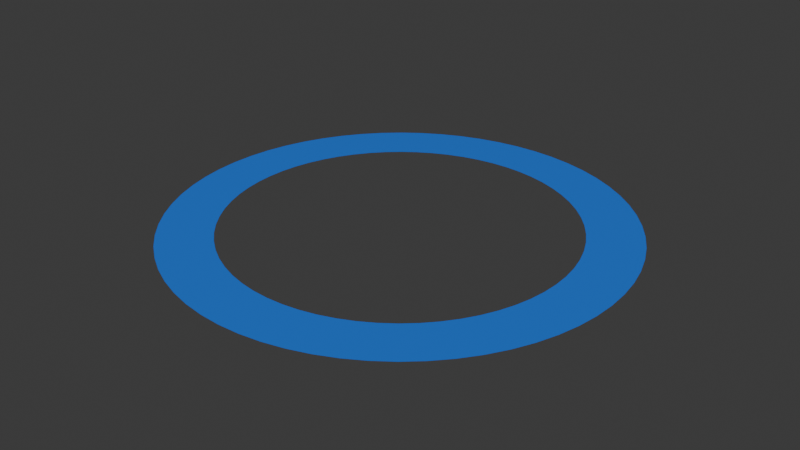 # Source: holeSkin_1.blend  (saved by Blender 4.5.88; exported with 4.5.12 LTS)
import bpy
from mathutils import Matrix  # noqa: F401  (used for matrix-valued properties, if any)

bpy.ops.wm.read_factory_settings(use_empty=True)
scene = bpy.context.scene
scene.name = 'Scene'

# ---- collections
col_collection = bpy.data.collections.new('Collection'); scene.collection.children.link(col_collection)

# ---- materials (node trees are filled in below, after node groups)
mat_material = bpy.data.materials.new('Material')

# ---- material node trees
mat_material.use_nodes = True; mat_material.node_tree.nodes.clear()
_N = mat_material.node_tree.nodes; _L = mat_material.node_tree.links
n0 = _N.new('ShaderNodeBsdfPrincipled'); n0.name = 'Principled BSDF'; n0.location = (-200, 100)
n0.inputs[0].default_value = (0.0064, 0.1803, 0.8004, 1.0)
n1 = _N.new('ShaderNodeOutputMaterial'); n1.name = 'Material Output'; n1.location = (200, 100)
_L.new(n0.outputs[0], n1.inputs[0])
n1.is_active_output = True

# ---- world
world_world = bpy.data.worlds.new('World'); scene.world = world_world
world_world.use_nodes = True; world_world.node_tree.nodes.clear()
_N = world_world.node_tree.nodes; _L = world_world.node_tree.links
n0 = _N.new('ShaderNodeOutputWorld'); n0.name = 'World Output'; n0.location = (200, 100)
n1 = _N.new('ShaderNodeBackground'); n1.name = 'Background'; n1.location = (-200, 100)
n1.inputs[0].default_value = (0.05088, 0.05088, 0.05088, 1.0)
_L.new(n1.outputs[0], n0.inputs[0])
n0.is_active_output = True
world_world.color = (0.05088, 0.05088, 0.05088)
world_world.sun_shadow_jitter_overblur = 0.0

# ---- meshes
me_ringmesh_003 = bpy.data.meshes.new('RingMesh.003')
me_ringmesh_003.from_pydata([(2.142e-09, 0.6566, 0.0), (-0.06436, 0.6534, 0.0), (-0.1281, 0.644, 0.0), (-0.1906, 0.6283, 0.0), (-0.2513, 0.6066, 0.0), (-0.3095, 0.5791, 0.0), (-0.3648, 0.5459, 0.0), (-0.4165, 0.5076, 0.0), (-0.4643, 0.4643, 0.0), (-0.5076, 0.4165, 0.0), (-0.5459, 0.3648, 0.0), (-0.5791, 0.3095, 0.0), (-0.6066, 0.2513, 0.0), (-0.6283, 0.1906, 0.0), (-0.644, 0.1281, 0.0), (-0.6534, 0.06436, 0.0), (-0.6566, 3.287e-10, 0.0), (-0.6534, -0.06436, 0.0), (-0.644, -0.1281, 0.0), (-0.6283, -0.1906, 0.0), (-0.6066, -0.2513, 0.0), (-0.5791, -0.3095, 0.0), (-0.5459, -0.3648, 0.0), (-0.5076, -0.4165, 0.0), (-0.4643, -0.4643, 0.0), (-0.4165, -0.5076, 0.0), (-0.3648, -0.5459, 0.0), (-0.3095, -0.5791, 0.0), (-0.2513, -0.6066, 0.0), (-0.1906, -0.6283, 0.0), (-0.1281, -0.644, 0.0), (-0.06436, -0.6534, 0.0), (2.142e-09, -0.6566, 0.0), (0.06436, -0.6534, 0.0), (0.1281, -0.644, 0.0), (0.1906, -0.6283, 0.0), (0.2513, -0.6066, 0.0), (0.3095, -0.5791, 0.0), (0.3648, -0.5459, 0.0), (0.4165, -0.5076, 0.0), (0.4643, -0.4643, 0.0), (0.5076, -0.4165, 0.0), (0.5459, -0.3648, 0.0), (0.5791, -0.3095, 0.0), (0.6066, -0.2513, 0.0), (0.6283, -0.1906, 0.0), (0.644, -0.1281, 0.0), (0.6534, -0.06436, 0.0), (0.6566, 3.287e-10, 0.0), (0.6534, 0.06436, 0.0), (0.644, 0.1281, 0.0), (0.6283, 0.1906, 0.0), (0.6066, 0.2513, 0.0), (0.5791, 0.3095, 0.0), (0.5459, 0.3648, 0.0), (0.5076, 0.4165, 0.0), (0.4643, 0.4643, 0.0), (0.4165, 0.5076, 0.0), (0.3648, 0.5459, 0.0), (0.3095, 0.5791, 0.0), (0.2513, 0.6066, 0.0), (0.1906, 0.6283, 0.0), (0.1281, 0.644, 0.0), (0.06436, 0.6534, 0.0), (0.0, 0.5, 0.0), (-0.04901, 0.4976, 0.0), (-0.09755, 0.4904, 0.0), (-0.1451, 0.4785, 0.0), (-0.1913, 0.4619, 0.0), (-0.2357, 0.441, 0.0), (-0.2778, 0.4157, 0.0), (-0.3172, 0.3865, 0.0), (-0.3536, 0.3536, 0.0), (-0.3865, 0.3172, 0.0), (-0.4157, 0.2778, 0.0), (-0.441, 0.2357, 0.0), (-0.4619, 0.1913, 0.0), (-0.4785, 0.1451, 0.0), (-0.4904, 0.09755, 0.0), (-0.4976, 0.04901, 0.0), (-0.5, 0.0, 0.0), (-0.4976, -0.04901, 0.0), (-0.4904, -0.09755, 0.0), (-0.4785, -0.1451, 0.0), (-0.4619, -0.1913, 0.0), (-0.441, -0.2357, 0.0), (-0.4157, -0.2778, 0.0), (-0.3865, -0.3172, 0.0), (-0.3536, -0.3536, 0.0), (-0.3172, -0.3865, 0.0), (-0.2778, -0.4157, 0.0), (-0.2357, -0.441, 0.0), (-0.1913, -0.4619, 0.0), (-0.1451, -0.4785, 0.0), (-0.09755, -0.4904, 0.0), (-0.04901, -0.4976, 0.0), (0.0, -0.5, 0.0), (0.04901, -0.4976, 0.0), (0.09755, -0.4904, 0.0), (0.1451, -0.4785, 0.0), (0.1913, -0.4619, 0.0), (0.2357, -0.441, 0.0), (0.2778, -0.4157, 0.0), (0.3172, -0.3865, 0.0), (0.3536, -0.3536, 0.0), (0.3865, -0.3172, 0.0), (0.4157, -0.2778, 0.0), (0.441, -0.2357, 0.0), (0.4619, -0.1913, 0.0), (0.4785, -0.1451, 0.0), (0.4904, -0.09755, 0.0), (0.4976, -0.04901, 0.0), (0.5, 0.0, 0.0), (0.4976, 0.04901, 0.0), (0.4904, 0.09755, 0.0), (0.4785, 0.1451, 0.0), (0.4619, 0.1913, 0.0), (0.441, 0.2357, 0.0), (0.4157, 0.2778, 0.0), (0.3865, 0.3172, 0.0), (0.3536, 0.3536, 0.0), (0.3172, 0.3865, 0.0), (0.2778, 0.4157, 0.0), (0.2357, 0.441, 0.0), (0.1913, 0.4619, 0.0), (0.1451, 0.4785, 0.0), (0.09755, 0.4904, 0.0), (0.04901, 0.4976, 0.0)], [], [(0, 1, 65, 64), (1, 2, 66, 65), (2, 3, 67, 66), (3, 4, 68, 67), (4, 5, 69, 68), (5, 6, 70, 69), (6, 7, 71, 70), (7, 8, 72, 71), (8, 9, 73, 72), (9, 10, 74, 73), (10, 11, 75, 74), (11, 12, 76, 75), (12, 13, 77, 76), (13, 14, 78, 77), (14, 15, 79, 78), (15, 16, 80, 79), (16, 17, 81, 80), (17, 18, 82, 81), (18, 19, 83, 82), (19, 20, 84, 83), (20, 21, 85, 84), (21, 22, 86, 85), (22, 23, 87, 86), (23, 24, 88, 87), (24, 25, 89, 88), (25, 26, 90, 89), (26, 27, 91, 90), (27, 28, 92, 91), (28, 29, 93, 92), (29, 30, 94, 93), (30, 31, 95, 94), (31, 32, 96, 95), (32, 33, 97, 96), (33, 34, 98, 97), (34, 35, 99, 98), (35, 36, 100, 99), (36, 37, 101, 100), (37, 38, 102, 101), (38, 39, 103, 102), (39, 40, 104, 103), (40, 41, 105, 104), (41, 42, 106, 105), (42, 43, 107, 106), (43, 44, 108, 107), (44, 45, 109, 108), (45, 46, 110, 109), (46, 47, 111, 110), (47, 48, 112, 111), (48, 49, 113, 112), (49, 50, 114, 113), (50, 51, 115, 114), (51, 52, 116, 115), (52, 53, 117, 116), (53, 54, 118, 117), (54, 55, 119, 118), (55, 56, 120, 119), (56, 57, 121, 120), (57, 58, 122, 121), (58, 59, 123, 122), (59, 60, 124, 123), (60, 61, 125, 124), (61, 62, 126, 125), (62, 63, 127, 126), (63, 0, 64, 127)])
me_ringmesh_003.materials.append(mat_material)
me_ringmesh_003.update()

# ---- objects
ob_ring = bpy.data.objects.new('Ring', me_ringmesh_003)

# ---- transforms, parenting, visibility, modifiers, constraints
ob_ring.location = (0.0, 0.0, 0.0)

# ---- collection membership
col_collection.objects.link(ob_ring)

# ---- scene / render settings (as saved in the file)
scene.frame_start = 1; scene.frame_end = 250; scene.frame_set(1)
scene.render.engine = 'BLENDER_EEVEE_NEXT'
bpy.context.view_layer.update()

# ---- added for rendering (the .blend has no active camera and no usable light): camera, sun
cam_auto = bpy.data.cameras.new('AutoCamera')
cam_auto.lens = 50.0
cam_auto.sensor_width = 36.0
cam_auto.clip_end = 1000.0
ob_auto_camera = bpy.data.objects.new('AutoCamera', cam_auto)
scene.collection.objects.link(ob_auto_camera)
ob_auto_camera.location = (1.71825, -2.0619, 1.3746)
ob_auto_camera.rotation_euler = (1.09748, -7.21219e-08, 0.694738)
scene.camera = ob_auto_camera
light_auto_sun = bpy.data.lights.new('AutoSun', 'SUN')
light_auto_sun.energy = 3.0
light_auto_sun.angle = 0.0523599
ob_auto_sun = bpy.data.objects.new('AutoSun', light_auto_sun)
scene.collection.objects.link(ob_auto_sun)
ob_auto_sun.rotation_euler = (0.872665, 0.174533, 0.523599)
bpy.context.view_layer.update()
